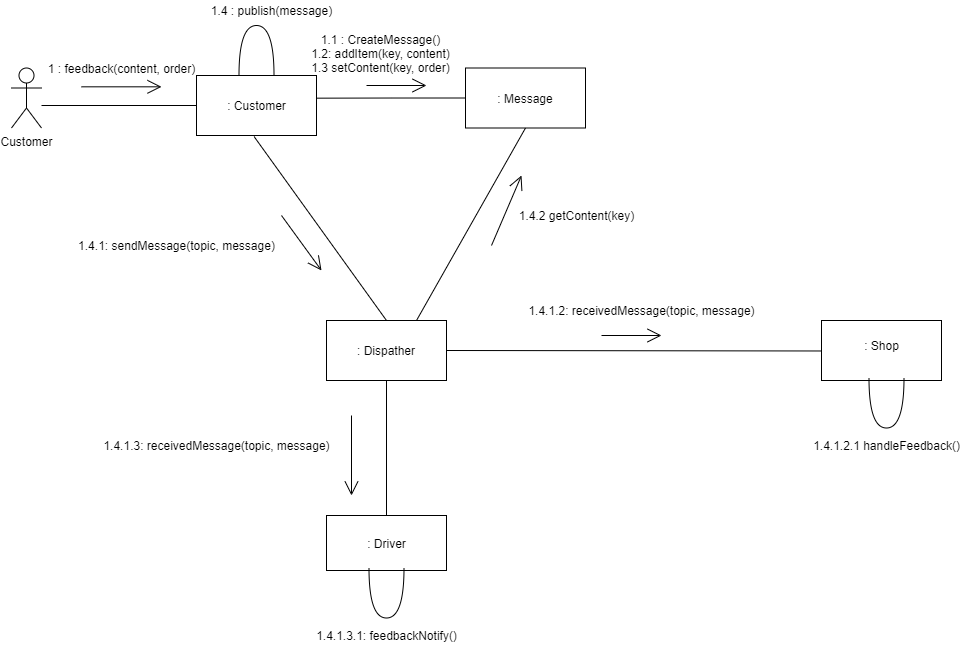

The diagram above was exported from draw.io. Its source (the exported page's mxGraphModel, read from the mxfile embedded in the PNG):
<mxGraphModel dx="495" dy="217" grid="1" gridSize="10" guides="1" tooltips="1" connect="1" arrows="0" fold="1" page="1" pageScale="1" pageWidth="827" pageHeight="1169" math="0" shadow="0">
  <root>
    <mxCell id="0" />
    <mxCell id="1" parent="0" />
    <mxCell id="8vMsL_-_bmuVTtX0z4Gr-43" style="edgeStyle=none;rounded=0;orthogonalLoop=1;jettySize=auto;html=1;endArrow=none;endFill=0;" parent="1" edge="1">
      <mxGeometry relative="1" as="geometry">
        <mxPoint x="80" y="370" as="sourcePoint" />
        <mxPoint x="250" y="370" as="targetPoint" />
      </mxGeometry>
    </mxCell>
    <mxCell id="8vMsL_-_bmuVTtX0z4Gr-1" value="Customer" style="shape=umlActor;verticalLabelPosition=bottom;verticalAlign=top;html=1;outlineConnect=0;" parent="1" vertex="1">
      <mxGeometry x="50" y="332.5" width="30" height="60" as="geometry" />
    </mxCell>
    <mxCell id="8vMsL_-_bmuVTtX0z4Gr-14" style="edgeStyle=none;rounded=0;orthogonalLoop=1;jettySize=auto;html=1;exitX=0.48;exitY=1.018;exitDx=0;exitDy=0;entryX=0.5;entryY=0;entryDx=0;entryDy=0;endArrow=none;endFill=0;exitPerimeter=0;" parent="1" source="8vMsL_-_bmuVTtX0z4Gr-42" target="8vMsL_-_bmuVTtX0z4Gr-11" edge="1">
      <mxGeometry relative="1" as="geometry" />
    </mxCell>
    <mxCell id="ptz54Ud7TG3ooEFRxJai-1" style="edgeStyle=orthogonalEdgeStyle;rounded=0;orthogonalLoop=1;jettySize=auto;html=1;exitX=0;exitY=0.5;exitDx=0;exitDy=0;entryX=0.958;entryY=0.378;entryDx=0;entryDy=0;entryPerimeter=0;endArrow=none;endFill=0;" edge="1" parent="1" source="8vMsL_-_bmuVTtX0z4Gr-10" target="8vMsL_-_bmuVTtX0z4Gr-42">
      <mxGeometry relative="1" as="geometry" />
    </mxCell>
    <mxCell id="8vMsL_-_bmuVTtX0z4Gr-10" value=": Message" style="rounded=0;whiteSpace=wrap;html=1;" parent="1" vertex="1">
      <mxGeometry x="504" y="332.5" width="120" height="60" as="geometry" />
    </mxCell>
    <mxCell id="8vMsL_-_bmuVTtX0z4Gr-29" style="edgeStyle=none;rounded=0;orthogonalLoop=1;jettySize=auto;html=1;exitX=0.75;exitY=0;exitDx=0;exitDy=0;entryX=0.5;entryY=1;entryDx=0;entryDy=0;endArrow=none;endFill=0;" parent="1" source="8vMsL_-_bmuVTtX0z4Gr-11" target="8vMsL_-_bmuVTtX0z4Gr-10" edge="1">
      <mxGeometry relative="1" as="geometry" />
    </mxCell>
    <mxCell id="8vMsL_-_bmuVTtX0z4Gr-54" style="edgeStyle=none;rounded=0;orthogonalLoop=1;jettySize=auto;html=1;exitX=1;exitY=0.5;exitDx=0;exitDy=0;entryX=-0.004;entryY=0.508;entryDx=0;entryDy=0;entryPerimeter=0;endArrow=none;endFill=0;" parent="1" source="8vMsL_-_bmuVTtX0z4Gr-11" target="8vMsL_-_bmuVTtX0z4Gr-51" edge="1">
      <mxGeometry relative="1" as="geometry" />
    </mxCell>
    <mxCell id="ptz54Ud7TG3ooEFRxJai-2" style="edgeStyle=orthogonalEdgeStyle;rounded=0;orthogonalLoop=1;jettySize=auto;html=1;exitX=0.5;exitY=1;exitDx=0;exitDy=0;endArrow=none;endFill=0;" edge="1" parent="1" source="8vMsL_-_bmuVTtX0z4Gr-11" target="8vMsL_-_bmuVTtX0z4Gr-61">
      <mxGeometry relative="1" as="geometry" />
    </mxCell>
    <mxCell id="8vMsL_-_bmuVTtX0z4Gr-11" value=": Dispather" style="rounded=0;whiteSpace=wrap;html=1;" parent="1" vertex="1">
      <mxGeometry x="365" y="585" width="120" height="60" as="geometry" />
    </mxCell>
    <mxCell id="8vMsL_-_bmuVTtX0z4Gr-19" value="" style="endArrow=open;endFill=1;endSize=12;html=1;rounded=0;" parent="1" edge="1">
      <mxGeometry width="160" relative="1" as="geometry">
        <mxPoint x="405" y="350" as="sourcePoint" />
        <mxPoint x="465" y="350" as="targetPoint" />
      </mxGeometry>
    </mxCell>
    <mxCell id="8vMsL_-_bmuVTtX0z4Gr-20" value="1.1 : CreateMessage()&lt;br&gt;1.2: addItem(key, content)&lt;br&gt;1.3 setContent(key, order)" style="text;html=1;align=center;verticalAlign=middle;resizable=0;points=[];autosize=1;strokeColor=none;fillColor=none;" parent="1" vertex="1">
      <mxGeometry x="344" y="292.5" width="150" height="50" as="geometry" />
    </mxCell>
    <mxCell id="8vMsL_-_bmuVTtX0z4Gr-28" value="1.4.1: sendMessage(topic, message)" style="text;html=1;align=center;verticalAlign=middle;resizable=0;points=[];autosize=1;strokeColor=none;fillColor=none;" parent="1" vertex="1">
      <mxGeometry x="110" y="500" width="210" height="20" as="geometry" />
    </mxCell>
    <mxCell id="8vMsL_-_bmuVTtX0z4Gr-30" value="" style="endArrow=open;endFill=1;endSize=12;html=1;rounded=0;" parent="1" edge="1">
      <mxGeometry width="160" relative="1" as="geometry">
        <mxPoint x="320" y="480" as="sourcePoint" />
        <mxPoint x="360" y="535" as="targetPoint" />
      </mxGeometry>
    </mxCell>
    <mxCell id="8vMsL_-_bmuVTtX0z4Gr-42" value="" style="verticalLabelPosition=bottom;verticalAlign=top;html=1;shape=mxgraph.basic.rect;fillColor2=none;strokeWidth=1;size=20;indent=5;" parent="1" vertex="1">
      <mxGeometry x="235" y="340" width="120" height="60" as="geometry" />
    </mxCell>
    <mxCell id="8vMsL_-_bmuVTtX0z4Gr-44" value=": Customer" style="text;html=1;align=center;verticalAlign=middle;resizable=0;points=[];autosize=1;strokeColor=none;fillColor=none;" parent="1" vertex="1">
      <mxGeometry x="260" y="360" width="70" height="20" as="geometry" />
    </mxCell>
    <mxCell id="8vMsL_-_bmuVTtX0z4Gr-45" value="1 : feedback(content, order)" style="text;html=1;align=center;verticalAlign=middle;resizable=0;points=[];autosize=1;strokeColor=none;fillColor=none;" parent="1" vertex="1">
      <mxGeometry x="80" y="322.5" width="160" height="20" as="geometry" />
    </mxCell>
    <mxCell id="8vMsL_-_bmuVTtX0z4Gr-46" value="" style="endArrow=open;endFill=1;endSize=12;html=1;rounded=0;" parent="1" edge="1">
      <mxGeometry width="160" relative="1" as="geometry">
        <mxPoint x="120" y="351.32" as="sourcePoint" />
        <mxPoint x="200" y="351.32" as="targetPoint" />
      </mxGeometry>
    </mxCell>
    <mxCell id="8vMsL_-_bmuVTtX0z4Gr-49" value="" style="shape=requiredInterface;html=1;verticalLabelPosition=bottom;sketch=0;rotation=-90;" parent="1" vertex="1">
      <mxGeometry x="270" y="297.5" width="50" height="35" as="geometry" />
    </mxCell>
    <mxCell id="8vMsL_-_bmuVTtX0z4Gr-50" value="1.4 : publish(message)" style="text;html=1;align=center;verticalAlign=middle;resizable=0;points=[];autosize=1;strokeColor=none;fillColor=none;" parent="1" vertex="1">
      <mxGeometry x="240" y="265" width="140" height="20" as="geometry" />
    </mxCell>
    <mxCell id="8vMsL_-_bmuVTtX0z4Gr-51" value="" style="verticalLabelPosition=bottom;verticalAlign=top;html=1;shape=mxgraph.basic.rect;fillColor2=none;strokeWidth=1;size=20;indent=5;" parent="1" vertex="1">
      <mxGeometry x="860" y="585" width="120" height="60" as="geometry" />
    </mxCell>
    <mxCell id="8vMsL_-_bmuVTtX0z4Gr-52" value=": Shop" style="text;html=1;align=center;verticalAlign=middle;resizable=0;points=[];autosize=1;strokeColor=none;fillColor=none;" parent="1" vertex="1">
      <mxGeometry x="895" y="600" width="50" height="20" as="geometry" />
    </mxCell>
    <mxCell id="8vMsL_-_bmuVTtX0z4Gr-53" value="" style="endArrow=open;endFill=0;endSize=12;html=1;rounded=0;" parent="1" edge="1">
      <mxGeometry width="160" relative="1" as="geometry">
        <mxPoint x="640" y="600" as="sourcePoint" />
        <mxPoint x="700" y="600" as="targetPoint" />
      </mxGeometry>
    </mxCell>
    <mxCell id="8vMsL_-_bmuVTtX0z4Gr-55" value="1.4.1.2: receivedMessage(topic, message)" style="text;html=1;align=center;verticalAlign=middle;resizable=0;points=[];autosize=1;strokeColor=none;fillColor=none;" parent="1" vertex="1">
      <mxGeometry x="560" y="565" width="240" height="20" as="geometry" />
    </mxCell>
    <mxCell id="8vMsL_-_bmuVTtX0z4Gr-56" value="" style="shape=requiredInterface;html=1;verticalLabelPosition=bottom;sketch=0;rotation=90;" parent="1" vertex="1">
      <mxGeometry x="900" y="650" width="50" height="35" as="geometry" />
    </mxCell>
    <mxCell id="8vMsL_-_bmuVTtX0z4Gr-57" value="1.4.1.2.1 handleFeedback()" style="text;html=1;align=center;verticalAlign=middle;resizable=0;points=[];autosize=1;strokeColor=none;fillColor=none;" parent="1" vertex="1">
      <mxGeometry x="845" y="700" width="160" height="20" as="geometry" />
    </mxCell>
    <mxCell id="8vMsL_-_bmuVTtX0z4Gr-61" value=": Driver" style="html=1;" parent="1" vertex="1">
      <mxGeometry x="365" y="780" width="120" height="55" as="geometry" />
    </mxCell>
    <mxCell id="8vMsL_-_bmuVTtX0z4Gr-63" value="" style="endArrow=open;endFill=1;endSize=12;html=1;rounded=0;" parent="1" edge="1">
      <mxGeometry width="160" relative="1" as="geometry">
        <mxPoint x="390" y="680" as="sourcePoint" />
        <mxPoint x="390" y="760" as="targetPoint" />
      </mxGeometry>
    </mxCell>
    <mxCell id="8vMsL_-_bmuVTtX0z4Gr-64" value="1.4.1.3: receivedMessage(topic, message)" style="text;html=1;align=center;verticalAlign=middle;resizable=0;points=[];autosize=1;strokeColor=none;fillColor=none;" parent="1" vertex="1">
      <mxGeometry x="135" y="700" width="240" height="20" as="geometry" />
    </mxCell>
    <mxCell id="8vMsL_-_bmuVTtX0z4Gr-65" value="" style="endArrow=open;endFill=1;endSize=12;html=1;rounded=0;" parent="1" edge="1">
      <mxGeometry width="160" relative="1" as="geometry">
        <mxPoint x="530" y="510" as="sourcePoint" />
        <mxPoint x="560" y="440" as="targetPoint" />
      </mxGeometry>
    </mxCell>
    <mxCell id="8vMsL_-_bmuVTtX0z4Gr-66" value="1.4.2 getContent(key)" style="text;html=1;align=center;verticalAlign=middle;resizable=0;points=[];autosize=1;strokeColor=none;fillColor=none;" parent="1" vertex="1">
      <mxGeometry x="550" y="470" width="130" height="20" as="geometry" />
    </mxCell>
    <mxCell id="ptz54Ud7TG3ooEFRxJai-3" value="1.4.1.3.1: feedbackNotify()" style="text;html=1;align=center;verticalAlign=middle;resizable=0;points=[];autosize=1;strokeColor=none;fillColor=none;" vertex="1" parent="1">
      <mxGeometry x="345" y="890" width="160" height="20" as="geometry" />
    </mxCell>
    <mxCell id="ptz54Ud7TG3ooEFRxJai-4" value="" style="shape=requiredInterface;html=1;verticalLabelPosition=bottom;sketch=0;rotation=90;" vertex="1" parent="1">
      <mxGeometry x="400" y="840" width="50" height="35" as="geometry" />
    </mxCell>
  </root>
</mxGraphModel>